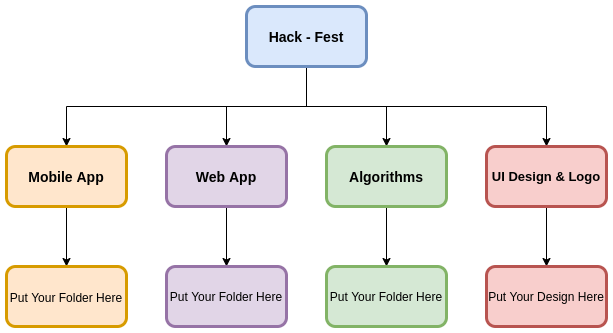

The diagram above was exported from draw.io. Its source (the exported page's mxGraphModel, read from the mxfile embedded in the PNG):
<mxGraphModel dx="801" dy="442" grid="1" gridSize="10" guides="1" tooltips="1" connect="1" arrows="1" fold="1" page="1" pageScale="1" pageWidth="827" pageHeight="1169" math="0" shadow="0">
  <root>
    <mxCell id="0" />
    <mxCell id="1" parent="0" />
    <mxCell id="B73NgOuM1914DJyzUKD4-6" style="edgeStyle=orthogonalEdgeStyle;rounded=0;orthogonalLoop=1;jettySize=auto;html=1;entryX=0.5;entryY=0;entryDx=0;entryDy=0;" edge="1" parent="1" source="B73NgOuM1914DJyzUKD4-1" target="B73NgOuM1914DJyzUKD4-3">
      <mxGeometry relative="1" as="geometry" />
    </mxCell>
    <mxCell id="B73NgOuM1914DJyzUKD4-7" style="edgeStyle=orthogonalEdgeStyle;rounded=0;orthogonalLoop=1;jettySize=auto;html=1;exitX=0.5;exitY=1;exitDx=0;exitDy=0;entryX=0.5;entryY=0;entryDx=0;entryDy=0;" edge="1" parent="1" source="B73NgOuM1914DJyzUKD4-1" target="B73NgOuM1914DJyzUKD4-4">
      <mxGeometry relative="1" as="geometry" />
    </mxCell>
    <mxCell id="B73NgOuM1914DJyzUKD4-8" style="edgeStyle=orthogonalEdgeStyle;rounded=0;orthogonalLoop=1;jettySize=auto;html=1;exitX=0.5;exitY=1;exitDx=0;exitDy=0;entryX=0.5;entryY=0;entryDx=0;entryDy=0;" edge="1" parent="1" source="B73NgOuM1914DJyzUKD4-1" target="B73NgOuM1914DJyzUKD4-2">
      <mxGeometry relative="1" as="geometry" />
    </mxCell>
    <mxCell id="B73NgOuM1914DJyzUKD4-9" style="edgeStyle=orthogonalEdgeStyle;rounded=0;orthogonalLoop=1;jettySize=auto;html=1;exitX=0.5;exitY=1;exitDx=0;exitDy=0;entryX=0.5;entryY=0;entryDx=0;entryDy=0;" edge="1" parent="1" source="B73NgOuM1914DJyzUKD4-1" target="B73NgOuM1914DJyzUKD4-5">
      <mxGeometry relative="1" as="geometry" />
    </mxCell>
    <mxCell id="B73NgOuM1914DJyzUKD4-1" value="&lt;font style=&quot;font-size: 14px&quot;&gt;&lt;b&gt;Hack - Fest&lt;/b&gt;&lt;/font&gt;" style="rounded=1;whiteSpace=wrap;html=1;fillColor=#dae8fc;strokeColor=#6c8ebf;strokeWidth=3;" vertex="1" parent="1">
      <mxGeometry x="400" y="140" width="120" height="60" as="geometry" />
    </mxCell>
    <mxCell id="B73NgOuM1914DJyzUKD4-16" style="edgeStyle=orthogonalEdgeStyle;rounded=0;orthogonalLoop=1;jettySize=auto;html=1;exitX=0.5;exitY=1;exitDx=0;exitDy=0;entryX=0.5;entryY=0;entryDx=0;entryDy=0;" edge="1" parent="1" source="B73NgOuM1914DJyzUKD4-2" target="B73NgOuM1914DJyzUKD4-13">
      <mxGeometry relative="1" as="geometry" />
    </mxCell>
    <mxCell id="B73NgOuM1914DJyzUKD4-2" value="&lt;font style=&quot;font-size: 14px&quot;&gt;&lt;b&gt;Algorithms&lt;/b&gt;&lt;/font&gt;" style="rounded=1;whiteSpace=wrap;html=1;fillColor=#d5e8d4;strokeColor=#82b366;strokeWidth=3;" vertex="1" parent="1">
      <mxGeometry x="480" y="280" width="120" height="60" as="geometry" />
    </mxCell>
    <mxCell id="B73NgOuM1914DJyzUKD4-15" style="edgeStyle=orthogonalEdgeStyle;rounded=0;orthogonalLoop=1;jettySize=auto;html=1;exitX=0.5;exitY=1;exitDx=0;exitDy=0;entryX=0.5;entryY=0;entryDx=0;entryDy=0;" edge="1" parent="1" source="B73NgOuM1914DJyzUKD4-3" target="B73NgOuM1914DJyzUKD4-12">
      <mxGeometry relative="1" as="geometry" />
    </mxCell>
    <mxCell id="B73NgOuM1914DJyzUKD4-3" value="&lt;font style=&quot;font-size: 14px&quot;&gt;&lt;b&gt;Web App&lt;/b&gt;&lt;/font&gt;" style="rounded=1;whiteSpace=wrap;html=1;fillColor=#e1d5e7;strokeColor=#9673a6;strokeWidth=3;" vertex="1" parent="1">
      <mxGeometry x="320" y="280" width="120" height="60" as="geometry" />
    </mxCell>
    <mxCell id="B73NgOuM1914DJyzUKD4-11" style="edgeStyle=orthogonalEdgeStyle;rounded=0;orthogonalLoop=1;jettySize=auto;html=1;exitX=0.5;exitY=1;exitDx=0;exitDy=0;entryX=0.5;entryY=0;entryDx=0;entryDy=0;" edge="1" parent="1" source="B73NgOuM1914DJyzUKD4-4" target="B73NgOuM1914DJyzUKD4-10">
      <mxGeometry relative="1" as="geometry" />
    </mxCell>
    <mxCell id="B73NgOuM1914DJyzUKD4-4" value="&lt;font style=&quot;font-size: 14px&quot;&gt;&lt;b&gt;Mobile App&lt;/b&gt;&lt;/font&gt;" style="rounded=1;whiteSpace=wrap;html=1;fillColor=#ffe6cc;strokeColor=#d79b00;strokeWidth=3;" vertex="1" parent="1">
      <mxGeometry x="160" y="280" width="120" height="60" as="geometry" />
    </mxCell>
    <mxCell id="B73NgOuM1914DJyzUKD4-17" style="edgeStyle=orthogonalEdgeStyle;rounded=0;orthogonalLoop=1;jettySize=auto;html=1;exitX=0.5;exitY=1;exitDx=0;exitDy=0;" edge="1" parent="1" source="B73NgOuM1914DJyzUKD4-5" target="B73NgOuM1914DJyzUKD4-14">
      <mxGeometry relative="1" as="geometry" />
    </mxCell>
    <mxCell id="B73NgOuM1914DJyzUKD4-5" value="&lt;font size=&quot;1&quot;&gt;&lt;b style=&quot;font-size: 13px&quot;&gt;UI Design &amp;amp; Logo&lt;/b&gt;&lt;/font&gt;" style="rounded=1;whiteSpace=wrap;html=1;fillColor=#f8cecc;strokeColor=#b85450;strokeWidth=3;" vertex="1" parent="1">
      <mxGeometry x="640" y="280" width="120" height="60" as="geometry" />
    </mxCell>
    <mxCell id="B73NgOuM1914DJyzUKD4-10" value="&lt;font style=&quot;font-size: 14px&quot;&gt;&lt;span style=&quot;font-size: 12px&quot;&gt;Put Your Folder Here&lt;/span&gt;&lt;/font&gt;" style="rounded=1;whiteSpace=wrap;html=1;fillColor=#ffe6cc;strokeColor=#d79b00;strokeWidth=3;" vertex="1" parent="1">
      <mxGeometry x="160" y="400" width="120" height="60" as="geometry" />
    </mxCell>
    <mxCell id="B73NgOuM1914DJyzUKD4-12" value="Put Your Folder Here" style="rounded=1;whiteSpace=wrap;html=1;fillColor=#e1d5e7;strokeColor=#9673a6;strokeWidth=3;" vertex="1" parent="1">
      <mxGeometry x="320" y="400" width="120" height="60" as="geometry" />
    </mxCell>
    <mxCell id="B73NgOuM1914DJyzUKD4-13" value="Put Your Folder Here" style="rounded=1;whiteSpace=wrap;html=1;fillColor=#d5e8d4;strokeColor=#82b366;strokeWidth=3;" vertex="1" parent="1">
      <mxGeometry x="480" y="400" width="120" height="60" as="geometry" />
    </mxCell>
    <mxCell id="B73NgOuM1914DJyzUKD4-14" value="Put Your Design Here" style="rounded=1;whiteSpace=wrap;html=1;fillColor=#f8cecc;strokeColor=#b85450;strokeWidth=3;" vertex="1" parent="1">
      <mxGeometry x="640" y="400" width="120" height="60" as="geometry" />
    </mxCell>
  </root>
</mxGraphModel>